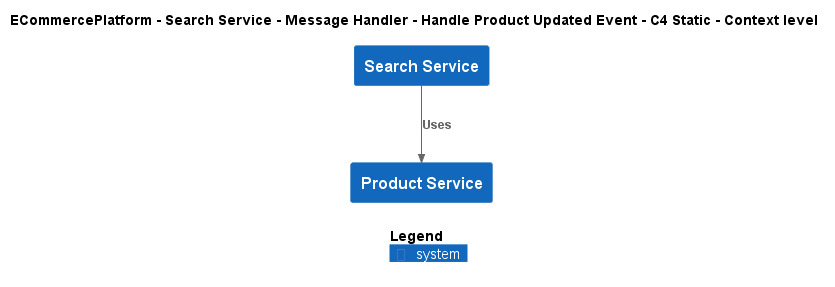

The diagram above was rendered by PlantUML. Its source (embedded in the PNG):
@startuml
!include ..\..\..\..\..\..\..\.c4s\C4_Context.puml

AddElementTag("c4interflow:lifecycle:new", $bgColor=green, $fontColor=#ffffff, $borderColor=green, $shadowing="False")
AddElementTag("c4interflow:lifecycle:changed", $bgColor=orange, $fontColor=#ffffff, $borderColor=orange, $shadowing="False")
AddElementTag("c4interflow:lifecycle:removed", $bgColor=red, $fontColor=#ffffff, $borderColor=red, $shadowing="False")

AddRelTag("c4interflow:lifecycle:new", $textColor=green, $lineColor=green)
AddRelTag("c4interflow:lifecycle:changed", $textColor=orange, $lineColor=orange)
AddRelTag("c4interflow:lifecycle:removed", $textColor=red, $lineColor=red)

SHOW_PERSON_PORTRAIT()
LAYOUT_TOP_DOWN()

skinparam linetype polyline

title ECommercePlatform - Search Service - Message Handler - Handle Product Updated Event - C4 Static - Context level

System(ECommercePlatform.SoftwareSystems.SearchService, "Search Service", "")
System(ECommercePlatform.SoftwareSystems.ProductService, "Product Service", "")

Rel(ECommercePlatform.SoftwareSystems.SearchService, ECommercePlatform.SoftwareSystems.ProductService, "Uses")


SHOW_LEGEND()
@enduml